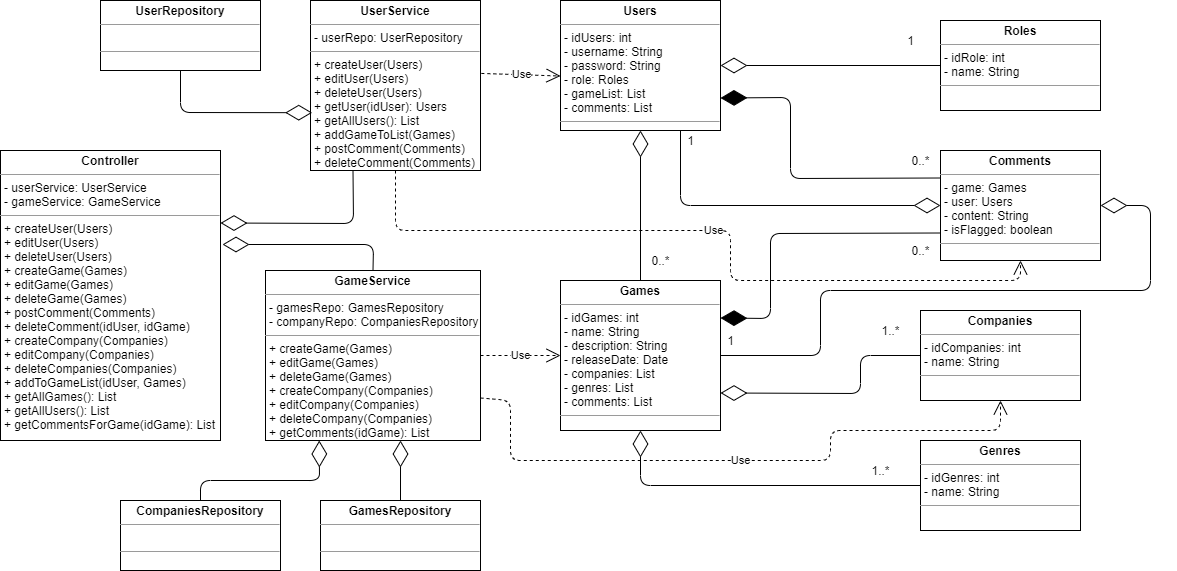

The diagram above was exported from draw.io. Its source (the exported page's mxGraphModel, read from the mxfile embedded in the PNG):
<mxGraphModel dx="2272" dy="794" grid="1" gridSize="10" guides="1" tooltips="1" connect="1" arrows="1" fold="1" page="1" pageScale="1" pageWidth="850" pageHeight="1100" math="0" shadow="0">
  <root>
    <mxCell id="0" />
    <mxCell id="1" parent="0" />
    <mxCell id="0ndiMs71AyiGHyRisHOK-1" value="&lt;p style=&quot;margin: 0px ; margin-top: 4px ; text-align: center&quot;&gt;&lt;b&gt;Roles&lt;/b&gt;&lt;/p&gt;&lt;hr size=&quot;1&quot;&gt;&lt;p style=&quot;margin: 0px ; margin-left: 4px&quot;&gt;- idRole: int&lt;/p&gt;&lt;p style=&quot;margin: 0px ; margin-left: 4px&quot;&gt;- name: String&lt;/p&gt;&lt;hr size=&quot;1&quot;&gt;&lt;p style=&quot;margin: 0px ; margin-left: 4px&quot;&gt;&lt;br&gt;&lt;/p&gt;" style="verticalAlign=top;align=left;overflow=fill;fontSize=12;fontFamily=Helvetica;html=1;" vertex="1" parent="1">
      <mxGeometry x="480" y="260" width="160" height="90" as="geometry" />
    </mxCell>
    <mxCell id="0ndiMs71AyiGHyRisHOK-2" value="&lt;p style=&quot;margin: 0px ; margin-top: 4px ; text-align: center&quot;&gt;&lt;b&gt;Users&lt;/b&gt;&lt;/p&gt;&lt;hr size=&quot;1&quot;&gt;&lt;p style=&quot;margin: 0px ; margin-left: 4px&quot;&gt;- idUsers: int&lt;/p&gt;&lt;p style=&quot;margin: 0px ; margin-left: 4px&quot;&gt;- username: String&lt;/p&gt;&lt;p style=&quot;margin: 0px ; margin-left: 4px&quot;&gt;- password: String&lt;/p&gt;&lt;p style=&quot;margin: 0px ; margin-left: 4px&quot;&gt;- role: Roles&lt;/p&gt;&lt;p style=&quot;margin: 0px ; margin-left: 4px&quot;&gt;- gameList: List&lt;/p&gt;&lt;p style=&quot;margin: 0px ; margin-left: 4px&quot;&gt;- comments: List&lt;/p&gt;&lt;hr size=&quot;1&quot;&gt;&lt;p style=&quot;margin: 0px ; margin-left: 4px&quot;&gt;&lt;br&gt;&lt;/p&gt;" style="verticalAlign=top;align=left;overflow=fill;fontSize=12;fontFamily=Helvetica;html=1;" vertex="1" parent="1">
      <mxGeometry x="100" y="240" width="160" height="130" as="geometry" />
    </mxCell>
    <mxCell id="0ndiMs71AyiGHyRisHOK-3" value="" style="endArrow=diamondThin;endFill=0;endSize=24;html=1;exitX=0;exitY=0.5;exitDx=0;exitDy=0;entryX=1;entryY=0.75;entryDx=0;entryDy=0;" edge="1" parent="1" source="0ndiMs71AyiGHyRisHOK-9" target="0ndiMs71AyiGHyRisHOK-8">
      <mxGeometry width="160" relative="1" as="geometry">
        <mxPoint x="340" y="410" as="sourcePoint" />
        <mxPoint x="300" y="510" as="targetPoint" />
        <Array as="points">
          <mxPoint x="400" y="595" />
          <mxPoint x="400" y="633" />
        </Array>
      </mxGeometry>
    </mxCell>
    <mxCell id="0ndiMs71AyiGHyRisHOK-4" value="" style="endArrow=diamondThin;endFill=0;endSize=24;html=1;exitX=0;exitY=0.5;exitDx=0;exitDy=0;entryX=1;entryY=0.5;entryDx=0;entryDy=0;" edge="1" parent="1" source="0ndiMs71AyiGHyRisHOK-1" target="0ndiMs71AyiGHyRisHOK-2">
      <mxGeometry width="160" relative="1" as="geometry">
        <mxPoint x="340" y="410" as="sourcePoint" />
        <mxPoint x="310" y="250" as="targetPoint" />
      </mxGeometry>
    </mxCell>
    <mxCell id="0ndiMs71AyiGHyRisHOK-7" value="1" style="text;html=1;align=center;verticalAlign=middle;resizable=0;points=[];autosize=1;strokeColor=none;" vertex="1" parent="1">
      <mxGeometry x="440" y="270" width="20" height="20" as="geometry" />
    </mxCell>
    <mxCell id="0ndiMs71AyiGHyRisHOK-8" value="&lt;p style=&quot;margin: 0px ; margin-top: 4px ; text-align: center&quot;&gt;&lt;b&gt;Games&lt;/b&gt;&lt;/p&gt;&lt;hr size=&quot;1&quot;&gt;&lt;p style=&quot;margin: 0px ; margin-left: 4px&quot;&gt;- idGames: int&lt;/p&gt;&lt;p style=&quot;margin: 0px ; margin-left: 4px&quot;&gt;- name: String&lt;/p&gt;&lt;p style=&quot;margin: 0px ; margin-left: 4px&quot;&gt;- description: String&lt;/p&gt;&lt;p style=&quot;margin: 0px ; margin-left: 4px&quot;&gt;- releaseDate: Date&lt;/p&gt;&lt;p style=&quot;margin: 0px ; margin-left: 4px&quot;&gt;- companies: List&lt;/p&gt;&lt;p style=&quot;margin: 0px ; margin-left: 4px&quot;&gt;- genres: List&lt;/p&gt;&lt;p style=&quot;margin: 0px ; margin-left: 4px&quot;&gt;- comments: List&lt;/p&gt;&lt;hr size=&quot;1&quot;&gt;&lt;p style=&quot;margin: 0px ; margin-left: 4px&quot;&gt;&lt;br&gt;&lt;/p&gt;" style="verticalAlign=top;align=left;overflow=fill;fontSize=12;fontFamily=Helvetica;html=1;" vertex="1" parent="1">
      <mxGeometry x="100" y="520" width="160" height="150" as="geometry" />
    </mxCell>
    <mxCell id="0ndiMs71AyiGHyRisHOK-9" value="&lt;p style=&quot;margin: 0px ; margin-top: 4px ; text-align: center&quot;&gt;&lt;b&gt;Companies&lt;/b&gt;&lt;/p&gt;&lt;hr size=&quot;1&quot;&gt;&lt;p style=&quot;margin: 0px ; margin-left: 4px&quot;&gt;- idCompanies: int&lt;/p&gt;&lt;p style=&quot;margin: 0px ; margin-left: 4px&quot;&gt;- name: String&lt;/p&gt;&lt;hr size=&quot;1&quot;&gt;&lt;p style=&quot;margin: 0px ; margin-left: 4px&quot;&gt;&lt;br&gt;&lt;/p&gt;" style="verticalAlign=top;align=left;overflow=fill;fontSize=12;fontFamily=Helvetica;html=1;" vertex="1" parent="1">
      <mxGeometry x="460" y="550" width="160" height="90" as="geometry" />
    </mxCell>
    <mxCell id="0ndiMs71AyiGHyRisHOK-10" value="1..*" style="text;html=1;align=center;verticalAlign=middle;resizable=0;points=[];autosize=1;strokeColor=none;" vertex="1" parent="1">
      <mxGeometry x="415" y="560" width="30" height="20" as="geometry" />
    </mxCell>
    <mxCell id="0ndiMs71AyiGHyRisHOK-11" value="&lt;p style=&quot;margin: 0px ; margin-top: 4px ; text-align: center&quot;&gt;&lt;b&gt;Genres&lt;/b&gt;&lt;/p&gt;&lt;hr size=&quot;1&quot;&gt;&lt;p style=&quot;margin: 0px ; margin-left: 4px&quot;&gt;- idGenres: int&lt;/p&gt;&lt;p style=&quot;margin: 0px ; margin-left: 4px&quot;&gt;- name: String&lt;/p&gt;&lt;hr size=&quot;1&quot;&gt;&lt;p style=&quot;margin: 0px ; margin-left: 4px&quot;&gt;&lt;br&gt;&lt;/p&gt;" style="verticalAlign=top;align=left;overflow=fill;fontSize=12;fontFamily=Helvetica;html=1;" vertex="1" parent="1">
      <mxGeometry x="460" y="680" width="160" height="90" as="geometry" />
    </mxCell>
    <mxCell id="0ndiMs71AyiGHyRisHOK-12" value="" style="endArrow=diamondThin;endFill=0;endSize=24;html=1;exitX=0;exitY=0.5;exitDx=0;exitDy=0;entryX=0.5;entryY=1;entryDx=0;entryDy=0;" edge="1" parent="1" source="0ndiMs71AyiGHyRisHOK-11" target="0ndiMs71AyiGHyRisHOK-8">
      <mxGeometry width="160" relative="1" as="geometry">
        <mxPoint x="410" y="710" as="sourcePoint" />
        <mxPoint x="500" y="540" as="targetPoint" />
        <Array as="points">
          <mxPoint x="180" y="725" />
        </Array>
      </mxGeometry>
    </mxCell>
    <mxCell id="0ndiMs71AyiGHyRisHOK-13" value="1..*" style="text;html=1;align=center;verticalAlign=middle;resizable=0;points=[];autosize=1;strokeColor=none;" vertex="1" parent="1">
      <mxGeometry x="405" y="700" width="30" height="20" as="geometry" />
    </mxCell>
    <mxCell id="0ndiMs71AyiGHyRisHOK-14" value="" style="endArrow=diamondThin;endFill=0;endSize=24;html=1;exitX=0.5;exitY=0;exitDx=0;exitDy=0;entryX=0.5;entryY=1;entryDx=0;entryDy=0;" edge="1" parent="1" source="0ndiMs71AyiGHyRisHOK-8" target="0ndiMs71AyiGHyRisHOK-2">
      <mxGeometry width="160" relative="1" as="geometry">
        <mxPoint x="340" y="540" as="sourcePoint" />
        <mxPoint x="500" y="540" as="targetPoint" />
      </mxGeometry>
    </mxCell>
    <mxCell id="0ndiMs71AyiGHyRisHOK-15" value="0..*" style="text;html=1;align=center;verticalAlign=middle;resizable=0;points=[];autosize=1;strokeColor=none;" vertex="1" parent="1">
      <mxGeometry x="185" y="490" width="30" height="20" as="geometry" />
    </mxCell>
    <mxCell id="0ndiMs71AyiGHyRisHOK-16" value="&lt;p style=&quot;margin: 0px ; margin-top: 4px ; text-align: center&quot;&gt;&lt;b&gt;Comments&lt;/b&gt;&lt;/p&gt;&lt;hr size=&quot;1&quot;&gt;&lt;p style=&quot;margin: 0px ; margin-left: 4px&quot;&gt;- game: Games&lt;/p&gt;&lt;p style=&quot;margin: 0px ; margin-left: 4px&quot;&gt;- user: Users&lt;/p&gt;&lt;p style=&quot;margin: 0px ; margin-left: 4px&quot;&gt;- content: String&lt;/p&gt;&lt;p style=&quot;margin: 0px ; margin-left: 4px&quot;&gt;- isFlagged: boolean&amp;nbsp;&lt;/p&gt;&lt;hr size=&quot;1&quot;&gt;&lt;p style=&quot;margin: 0px ; margin-left: 4px&quot;&gt;&lt;br&gt;&lt;/p&gt;" style="verticalAlign=top;align=left;overflow=fill;fontSize=12;fontFamily=Helvetica;html=1;" vertex="1" parent="1">
      <mxGeometry x="480" y="390" width="160" height="110" as="geometry" />
    </mxCell>
    <mxCell id="0ndiMs71AyiGHyRisHOK-17" value="" style="endArrow=diamondThin;endFill=0;endSize=24;html=1;exitX=0.75;exitY=1;exitDx=0;exitDy=0;entryX=0;entryY=0.5;entryDx=0;entryDy=0;" edge="1" parent="1" source="0ndiMs71AyiGHyRisHOK-2" target="0ndiMs71AyiGHyRisHOK-16">
      <mxGeometry width="160" relative="1" as="geometry">
        <mxPoint x="310" y="480" as="sourcePoint" />
        <mxPoint x="330" y="370" as="targetPoint" />
        <Array as="points">
          <mxPoint x="220" y="445" />
        </Array>
      </mxGeometry>
    </mxCell>
    <mxCell id="0ndiMs71AyiGHyRisHOK-18" value="" style="endArrow=diamondThin;endFill=1;endSize=24;html=1;entryX=1;entryY=0.75;entryDx=0;entryDy=0;exitX=0;exitY=0.25;exitDx=0;exitDy=0;" edge="1" parent="1" source="0ndiMs71AyiGHyRisHOK-16" target="0ndiMs71AyiGHyRisHOK-2">
      <mxGeometry width="160" relative="1" as="geometry">
        <mxPoint x="420" y="380" as="sourcePoint" />
        <mxPoint x="470" y="480" as="targetPoint" />
        <Array as="points">
          <mxPoint x="330" y="418" />
          <mxPoint x="330" y="337" />
        </Array>
      </mxGeometry>
    </mxCell>
    <mxCell id="0ndiMs71AyiGHyRisHOK-19" value="0..*" style="text;html=1;align=center;verticalAlign=middle;resizable=0;points=[];autosize=1;strokeColor=none;" vertex="1" parent="1">
      <mxGeometry x="445" y="390" width="30" height="20" as="geometry" />
    </mxCell>
    <mxCell id="0ndiMs71AyiGHyRisHOK-20" value="1" style="text;html=1;align=center;verticalAlign=middle;resizable=0;points=[];autosize=1;strokeColor=none;" vertex="1" parent="1">
      <mxGeometry x="220" y="370" width="20" height="20" as="geometry" />
    </mxCell>
    <mxCell id="0ndiMs71AyiGHyRisHOK-21" value="" style="endArrow=diamondThin;endFill=1;endSize=24;html=1;entryX=1;entryY=0.25;entryDx=0;entryDy=0;exitX=0;exitY=0.75;exitDx=0;exitDy=0;" edge="1" parent="1" source="0ndiMs71AyiGHyRisHOK-16" target="0ndiMs71AyiGHyRisHOK-8">
      <mxGeometry width="160" relative="1" as="geometry">
        <mxPoint x="310" y="480" as="sourcePoint" />
        <mxPoint x="470" y="480" as="targetPoint" />
        <Array as="points">
          <mxPoint x="310" y="473" />
          <mxPoint x="310" y="558" />
        </Array>
      </mxGeometry>
    </mxCell>
    <mxCell id="0ndiMs71AyiGHyRisHOK-22" value="0..*" style="text;html=1;align=center;verticalAlign=middle;resizable=0;points=[];autosize=1;strokeColor=none;" vertex="1" parent="1">
      <mxGeometry x="445" y="480" width="30" height="20" as="geometry" />
    </mxCell>
    <mxCell id="0ndiMs71AyiGHyRisHOK-23" value="" style="endArrow=diamondThin;endFill=0;endSize=24;html=1;exitX=1;exitY=0.5;exitDx=0;exitDy=0;entryX=1;entryY=0.5;entryDx=0;entryDy=0;" edge="1" parent="1" source="0ndiMs71AyiGHyRisHOK-8" target="0ndiMs71AyiGHyRisHOK-16">
      <mxGeometry width="160" relative="1" as="geometry">
        <mxPoint x="310" y="480" as="sourcePoint" />
        <mxPoint x="470" y="480" as="targetPoint" />
        <Array as="points">
          <mxPoint x="360" y="595" />
          <mxPoint x="360" y="530" />
          <mxPoint x="690" y="530" />
          <mxPoint x="690" y="445" />
        </Array>
      </mxGeometry>
    </mxCell>
    <mxCell id="0ndiMs71AyiGHyRisHOK-24" value="1" style="text;html=1;align=center;verticalAlign=middle;resizable=0;points=[];autosize=1;strokeColor=none;" vertex="1" parent="1">
      <mxGeometry x="260" y="570" width="20" height="20" as="geometry" />
    </mxCell>
    <mxCell id="0ndiMs71AyiGHyRisHOK-25" value="&lt;p style=&quot;margin: 0px ; margin-top: 4px ; text-align: center&quot;&gt;&lt;b&gt;UserService&lt;/b&gt;&lt;/p&gt;&lt;hr size=&quot;1&quot;&gt;&lt;p style=&quot;margin: 0px ; margin-left: 4px&quot;&gt;- userRepo: UserRepository&lt;/p&gt;&lt;hr size=&quot;1&quot;&gt;&lt;p style=&quot;margin: 0px ; margin-left: 4px&quot;&gt;+ createUser(Users)&lt;/p&gt;&lt;p style=&quot;margin: 0px ; margin-left: 4px&quot;&gt;+ editUser(Users)&lt;/p&gt;&lt;p style=&quot;margin: 0px ; margin-left: 4px&quot;&gt;+ deleteUser(Users)&lt;/p&gt;&lt;p style=&quot;margin: 0px ; margin-left: 4px&quot;&gt;+ getUser(idUser): Users&lt;/p&gt;&lt;p style=&quot;margin: 0px ; margin-left: 4px&quot;&gt;+ getAllUsers(): List&lt;/p&gt;&lt;p style=&quot;margin: 0px ; margin-left: 4px&quot;&gt;+ addGameToList(Games)&lt;/p&gt;&lt;p style=&quot;margin: 0px ; margin-left: 4px&quot;&gt;+ postComment(Comments)&lt;/p&gt;&lt;p style=&quot;margin: 0px ; margin-left: 4px&quot;&gt;+ deleteComment(Comments)&lt;/p&gt;&lt;p style=&quot;margin: 0px ; margin-left: 4px&quot;&gt;&lt;br&gt;&lt;/p&gt;" style="verticalAlign=top;align=left;overflow=fill;fontSize=12;fontFamily=Helvetica;html=1;" vertex="1" parent="1">
      <mxGeometry x="-150" y="240" width="170" height="170" as="geometry" />
    </mxCell>
    <mxCell id="0ndiMs71AyiGHyRisHOK-26" value="&lt;p style=&quot;margin: 0px ; margin-top: 4px ; text-align: center&quot;&gt;&lt;b&gt;GameService&lt;/b&gt;&lt;/p&gt;&lt;hr size=&quot;1&quot;&gt;&lt;p style=&quot;margin: 0px ; margin-left: 4px&quot;&gt;- gamesRepo: GamesRepository&lt;/p&gt;&lt;p style=&quot;margin: 0px ; margin-left: 4px&quot;&gt;- companyRepo: CompaniesRepository&lt;/p&gt;&lt;hr size=&quot;1&quot;&gt;&lt;p style=&quot;margin: 0px ; margin-left: 4px&quot;&gt;+ createGame(Games)&lt;/p&gt;&lt;p style=&quot;margin: 0px ; margin-left: 4px&quot;&gt;+ editGame(Games)&lt;/p&gt;&lt;p style=&quot;margin: 0px ; margin-left: 4px&quot;&gt;+ deleteGame(Games)&lt;/p&gt;&lt;p style=&quot;margin: 0px ; margin-left: 4px&quot;&gt;+ createCompany(Companies)&lt;/p&gt;&lt;p style=&quot;margin: 0px ; margin-left: 4px&quot;&gt;+ editCompany(Companies)&lt;/p&gt;&lt;p style=&quot;margin: 0px ; margin-left: 4px&quot;&gt;+ deleteCompany(Companies)&lt;/p&gt;&lt;p style=&quot;margin: 0px ; margin-left: 4px&quot;&gt;+ getComments(idGame): List&lt;/p&gt;" style="verticalAlign=top;align=left;overflow=fill;fontSize=12;fontFamily=Helvetica;html=1;" vertex="1" parent="1">
      <mxGeometry x="-195" y="510" width="215" height="170" as="geometry" />
    </mxCell>
    <mxCell id="0ndiMs71AyiGHyRisHOK-27" value="&lt;p style=&quot;margin: 0px ; margin-top: 4px ; text-align: center&quot;&gt;&lt;b&gt;UserRepository&lt;/b&gt;&lt;/p&gt;&lt;hr size=&quot;1&quot;&gt;&lt;p style=&quot;margin: 0px ; margin-left: 4px&quot;&gt;&lt;br&gt;&lt;/p&gt;&lt;hr size=&quot;1&quot;&gt;&lt;p style=&quot;margin: 0px ; margin-left: 4px&quot;&gt;&lt;br&gt;&lt;/p&gt;" style="verticalAlign=top;align=left;overflow=fill;fontSize=12;fontFamily=Helvetica;html=1;" vertex="1" parent="1">
      <mxGeometry x="-360" y="240" width="160" height="70" as="geometry" />
    </mxCell>
    <mxCell id="0ndiMs71AyiGHyRisHOK-28" value="&lt;p style=&quot;margin: 0px ; margin-top: 4px ; text-align: center&quot;&gt;&lt;b&gt;CompaniesRepository&lt;/b&gt;&lt;/p&gt;&lt;hr size=&quot;1&quot;&gt;&lt;p style=&quot;margin: 0px ; margin-left: 4px&quot;&gt;&lt;br&gt;&lt;/p&gt;&lt;hr size=&quot;1&quot;&gt;&lt;p style=&quot;margin: 0px ; margin-left: 4px&quot;&gt;&lt;br&gt;&lt;/p&gt;" style="verticalAlign=top;align=left;overflow=fill;fontSize=12;fontFamily=Helvetica;html=1;" vertex="1" parent="1">
      <mxGeometry x="-340" y="740" width="160" height="70" as="geometry" />
    </mxCell>
    <mxCell id="0ndiMs71AyiGHyRisHOK-29" value="&lt;p style=&quot;margin: 0px ; margin-top: 4px ; text-align: center&quot;&gt;&lt;b&gt;GamesRepository&lt;/b&gt;&lt;/p&gt;&lt;hr size=&quot;1&quot;&gt;&lt;p style=&quot;margin: 0px ; margin-left: 4px&quot;&gt;&lt;br&gt;&lt;/p&gt;&lt;hr size=&quot;1&quot;&gt;&lt;p style=&quot;margin: 0px ; margin-left: 4px&quot;&gt;&lt;br&gt;&lt;/p&gt;" style="verticalAlign=top;align=left;overflow=fill;fontSize=12;fontFamily=Helvetica;html=1;" vertex="1" parent="1">
      <mxGeometry x="-140" y="740" width="160" height="70" as="geometry" />
    </mxCell>
    <mxCell id="0ndiMs71AyiGHyRisHOK-30" value="" style="endArrow=diamondThin;endFill=0;endSize=24;html=1;exitX=0.5;exitY=1;exitDx=0;exitDy=0;entryX=0.01;entryY=0.66;entryDx=0;entryDy=0;entryPerimeter=0;" edge="1" parent="1" source="0ndiMs71AyiGHyRisHOK-27" target="0ndiMs71AyiGHyRisHOK-25">
      <mxGeometry width="160" relative="1" as="geometry">
        <mxPoint x="30" y="470" as="sourcePoint" />
        <mxPoint x="190" y="470" as="targetPoint" />
        <Array as="points">
          <mxPoint x="-280" y="352" />
        </Array>
      </mxGeometry>
    </mxCell>
    <mxCell id="0ndiMs71AyiGHyRisHOK-31" value="" style="endArrow=diamondThin;endFill=0;endSize=24;html=1;exitX=0.5;exitY=0;exitDx=0;exitDy=0;entryX=0.25;entryY=1;entryDx=0;entryDy=0;" edge="1" parent="1" source="0ndiMs71AyiGHyRisHOK-28" target="0ndiMs71AyiGHyRisHOK-26">
      <mxGeometry width="160" relative="1" as="geometry">
        <mxPoint x="30" y="470" as="sourcePoint" />
        <mxPoint x="190" y="470" as="targetPoint" />
        <Array as="points">
          <mxPoint x="-260" y="720" />
          <mxPoint x="-141" y="720" />
        </Array>
      </mxGeometry>
    </mxCell>
    <mxCell id="0ndiMs71AyiGHyRisHOK-32" value="" style="endArrow=diamondThin;endFill=0;endSize=24;html=1;exitX=0.5;exitY=0;exitDx=0;exitDy=0;entryX=0.628;entryY=1;entryDx=0;entryDy=0;entryPerimeter=0;" edge="1" parent="1" source="0ndiMs71AyiGHyRisHOK-29" target="0ndiMs71AyiGHyRisHOK-26">
      <mxGeometry width="160" relative="1" as="geometry">
        <mxPoint x="30" y="580" as="sourcePoint" />
        <mxPoint x="190" y="580" as="targetPoint" />
      </mxGeometry>
    </mxCell>
    <mxCell id="0ndiMs71AyiGHyRisHOK-33" value="Use" style="endArrow=open;endSize=12;dashed=1;html=1;exitX=1.005;exitY=0.429;exitDx=0;exitDy=0;entryX=0;entryY=0.581;entryDx=0;entryDy=0;entryPerimeter=0;exitPerimeter=0;" edge="1" parent="1" source="0ndiMs71AyiGHyRisHOK-25" target="0ndiMs71AyiGHyRisHOK-2">
      <mxGeometry width="160" relative="1" as="geometry">
        <mxPoint x="20" y="490" as="sourcePoint" />
        <mxPoint x="180" y="490" as="targetPoint" />
      </mxGeometry>
    </mxCell>
    <mxCell id="0ndiMs71AyiGHyRisHOK-35" value="Use" style="endArrow=open;endSize=12;dashed=1;html=1;exitX=0.5;exitY=1;exitDx=0;exitDy=0;entryX=0.5;entryY=1;entryDx=0;entryDy=0;" edge="1" parent="1" source="0ndiMs71AyiGHyRisHOK-25" target="0ndiMs71AyiGHyRisHOK-16">
      <mxGeometry width="160" relative="1" as="geometry">
        <mxPoint x="20" y="490" as="sourcePoint" />
        <mxPoint x="180" y="490" as="targetPoint" />
        <Array as="points">
          <mxPoint x="-65" y="470" />
          <mxPoint x="270" y="470" />
          <mxPoint x="270" y="520" />
          <mxPoint x="560" y="520" />
        </Array>
      </mxGeometry>
    </mxCell>
    <mxCell id="0ndiMs71AyiGHyRisHOK-36" value="Use" style="endArrow=open;endSize=12;dashed=1;html=1;exitX=1;exitY=0.5;exitDx=0;exitDy=0;" edge="1" parent="1" source="0ndiMs71AyiGHyRisHOK-26" target="0ndiMs71AyiGHyRisHOK-8">
      <mxGeometry width="160" relative="1" as="geometry">
        <mxPoint x="20" y="590" as="sourcePoint" />
        <mxPoint x="80" y="590" as="targetPoint" />
      </mxGeometry>
    </mxCell>
    <mxCell id="0ndiMs71AyiGHyRisHOK-37" value="Use" style="endArrow=open;endSize=12;dashed=1;html=1;exitX=1;exitY=0.75;exitDx=0;exitDy=0;entryX=0.5;entryY=1;entryDx=0;entryDy=0;" edge="1" parent="1" source="0ndiMs71AyiGHyRisHOK-26" target="0ndiMs71AyiGHyRisHOK-9">
      <mxGeometry width="160" relative="1" as="geometry">
        <mxPoint x="20" y="550" as="sourcePoint" />
        <mxPoint x="180" y="550" as="targetPoint" />
        <Array as="points">
          <mxPoint x="50" y="640" />
          <mxPoint x="50" y="700" />
          <mxPoint x="370" y="700" />
          <mxPoint x="370" y="670" />
          <mxPoint x="540" y="670" />
        </Array>
      </mxGeometry>
    </mxCell>
    <mxCell id="0ndiMs71AyiGHyRisHOK-38" value="&lt;p style=&quot;margin: 0px ; margin-top: 4px ; text-align: center&quot;&gt;&lt;b&gt;Controller&lt;/b&gt;&lt;/p&gt;&lt;hr size=&quot;1&quot;&gt;&lt;p style=&quot;margin: 0px ; margin-left: 4px&quot;&gt;- userService: UserService&lt;/p&gt;&lt;p style=&quot;margin: 0px ; margin-left: 4px&quot;&gt;- gameService: GameService&lt;/p&gt;&lt;hr size=&quot;1&quot;&gt;&lt;p style=&quot;margin: 0px ; margin-left: 4px&quot;&gt;+ createUser(Users)&lt;/p&gt;&lt;p style=&quot;margin: 0px ; margin-left: 4px&quot;&gt;+ editUser(Users)&lt;/p&gt;&lt;p style=&quot;margin: 0px ; margin-left: 4px&quot;&gt;+ deleteUser(Users)&lt;/p&gt;&lt;p style=&quot;margin: 0px ; margin-left: 4px&quot;&gt;+ createGame(Games)&lt;/p&gt;&lt;p style=&quot;margin: 0px ; margin-left: 4px&quot;&gt;+ editGame(Games)&lt;/p&gt;&lt;p style=&quot;margin: 0px ; margin-left: 4px&quot;&gt;+ deleteGame(Games)&lt;/p&gt;&lt;p style=&quot;margin: 0px ; margin-left: 4px&quot;&gt;+ postComment(Comments)&lt;/p&gt;&lt;p style=&quot;margin: 0px ; margin-left: 4px&quot;&gt;+ deleteComment(idUser, idGame)&lt;/p&gt;&lt;p style=&quot;margin: 0px ; margin-left: 4px&quot;&gt;+ createCompany(Companies)&lt;/p&gt;&lt;p style=&quot;margin: 0px ; margin-left: 4px&quot;&gt;+ editCompany(Companies)&lt;/p&gt;&lt;p style=&quot;margin: 0px ; margin-left: 4px&quot;&gt;+ deleteCompanies(Companies)&lt;/p&gt;&lt;p style=&quot;margin: 0px ; margin-left: 4px&quot;&gt;+ addToGameList(idUser, Games)&lt;/p&gt;&lt;p style=&quot;margin: 0px ; margin-left: 4px&quot;&gt;+ getAllGames(): List&lt;/p&gt;&lt;p style=&quot;margin: 0px ; margin-left: 4px&quot;&gt;+ getAllUsers(): List&lt;/p&gt;&lt;p style=&quot;margin: 0px ; margin-left: 4px&quot;&gt;+ getCommentsForGame(idGame): List&lt;/p&gt;" style="verticalAlign=top;align=left;overflow=fill;fontSize=12;fontFamily=Helvetica;html=1;" vertex="1" parent="1">
      <mxGeometry x="-460" y="390" width="220" height="290" as="geometry" />
    </mxCell>
    <mxCell id="0ndiMs71AyiGHyRisHOK-40" value="" style="endArrow=diamondThin;endFill=0;endSize=24;html=1;entryX=1;entryY=0.25;entryDx=0;entryDy=0;exitX=0.25;exitY=1;exitDx=0;exitDy=0;" edge="1" parent="1" source="0ndiMs71AyiGHyRisHOK-25" target="0ndiMs71AyiGHyRisHOK-38">
      <mxGeometry width="160" relative="1" as="geometry">
        <mxPoint x="30" y="460" as="sourcePoint" />
        <mxPoint x="190" y="460" as="targetPoint" />
        <Array as="points">
          <mxPoint x="-107" y="463" />
        </Array>
      </mxGeometry>
    </mxCell>
    <mxCell id="0ndiMs71AyiGHyRisHOK-41" value="" style="endArrow=diamondThin;endFill=0;endSize=24;html=1;exitX=0.5;exitY=0;exitDx=0;exitDy=0;" edge="1" parent="1" source="0ndiMs71AyiGHyRisHOK-26">
      <mxGeometry width="160" relative="1" as="geometry">
        <mxPoint x="30" y="460" as="sourcePoint" />
        <mxPoint x="-238" y="484" as="targetPoint" />
        <Array as="points">
          <mxPoint x="-87" y="484" />
        </Array>
      </mxGeometry>
    </mxCell>
  </root>
</mxGraphModel>